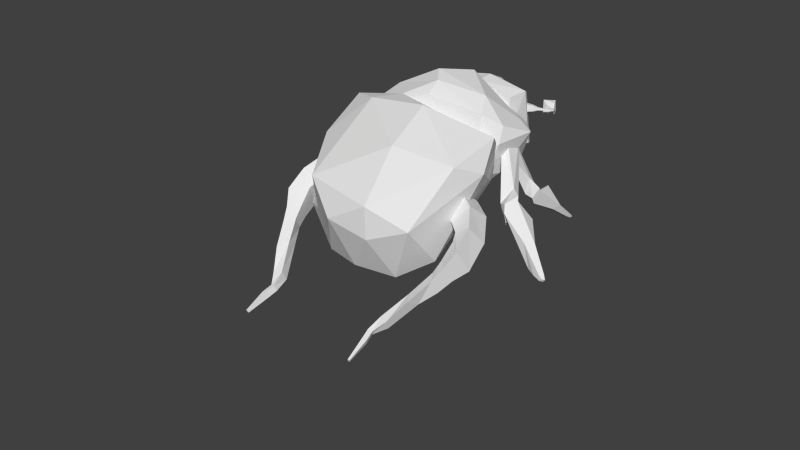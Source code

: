 # Source: skarab.blend  (saved by Blender 2.74.0; exported with 4.5.12 LTS)
import bpy
from mathutils import Matrix  # noqa: F401  (used for matrix-valued properties, if any)

bpy.ops.wm.read_factory_settings(use_empty=True)
scene = bpy.context.scene
scene.name = 'Scene'

# ---- collections
col_collection_1 = bpy.data.collections.new('Collection 1'); scene.collection.children.link(col_collection_1)

# ---- materials (node trees are filled in below, after node groups)
mat_bugmaterial = bpy.data.materials.new('Bugmaterial')
mat_bugmaterial.alpha_threshold = 0.0
mat_bugmaterial.use_transparent_shadow = False
mat_bugmaterial.roughness = 0.5

# ---- material node trees

# ---- world
world_world = bpy.data.worlds.new('World'); scene.world = world_world
world_world.color = (0.05088, 0.05088, 0.05088)
world_world.use_sun_shadow = False
world_world.sun_shadow_jitter_overblur = 0.0
world_world.cycles.sampling_method = 'MANUAL'
world_world.cycles.sample_map_resolution = 256

# ---- meshes
me_cube_007 = bpy.data.meshes.new('Cube.007')
me_cube_007.from_pydata([(-19.29, 0.9695, 3.829), (-19.52, 2.427, 1.314), (-19.88, 0.3419, -0.2186), (-19.52, -1.124, 2.338), (-20.67, 1.503, 4.161), (-20.64, 2.626, 1.463), (-22.03, 1.539, 0.3843), (-22.07, 0.4153, 3.083), (-21.7, 2.685, 4.599), (-21.42, 3.306, 1.743), (-23.53, 3.692, 1.129), (-23.81, 3.071, 3.986), (-22.46, 4.706, 4.569), (-22.27, 5.126, 2.624), (-23.71, 5.396, 2.209), (-23.9, 4.976, 4.153), (-22.93, 6.143, 4.745), (-22.75, 6.356, 3.115), (-23.99, 6.964, 2.876), (-24.16, 6.751, 4.507), (-22.93, 6.143, 4.745), (-22.75, 6.356, 3.115), (-23.99, 6.964, 2.876), (-24.16, 6.751, 4.507), (-23.07, 8.367, 5.104), (-23.21, 9.3, 3.929), (-24.37, 9.873, 3.704), (-24.07, 8.862, 4.91), (-23.38, 12.61, 5.897), (-23.55, 12.6, 4.767), (-24.5, 12.43, 4.78), (-24.33, 12.44, 5.909), (-17.03, 0.8764, 3.512), (-17.25, 2.334, 0.9969), (-17.62, 0.2488, -0.5353), (-17.25, -1.217, 2.021), (-23.97, 14.43, 5.61), (-24.13, 14.29, 5.018), (-24.53, 13.96, 5.128), (-24.37, 14.09, 5.719), (-24.7, 15.28, 5.625), (-24.86, 15.17, 5.026), (-25.29, 14.88, 5.114), (-25.14, 14.99, 5.714), (-24.7, 15.28, 5.625), (-24.86, 15.17, 5.026), (-25.29, 14.88, 5.114), (-25.14, 14.99, 5.714), (-26.35, 17.34, 5.466), (-26.41, 17.3, 5.214), (-26.59, 17.17, 5.252), (-26.53, 17.22, 5.503), (-3.792, 10.06, 3.829), (-4.956, 10.97, 1.314), (-2.956, 10.27, -0.2186), (-1.855, 9.238, 2.338), (-3.586, 11.53, 4.161), (-4.583, 12.04, 1.463), (-2.952, 12.73, 0.3843), (-1.955, 12.21, 3.083), (-4.114, 13.0, 4.599), (-4.791, 13.06, 1.743), (-4.099, 15.09, 1.129), (-3.421, 15.03, 3.986), (-5.507, 14.65, 4.569), (-5.966, 14.69, 2.624), (-5.5, 16.08, 2.209), (-5.041, 16.04, 4.153), (-6.535, 15.76, 4.745), (-6.805, 15.71, 3.115), (-6.735, 17.08, 2.876), (-6.464, 17.13, 4.507), (-6.535, 15.76, 4.745), (-6.805, 15.71, 3.115), (-6.735, 17.08, 2.876), (-6.464, 17.13, 4.507), (-8.406, 16.97, 5.104), (-9.15, 17.55, 3.929), (-9.084, 18.84, 3.704), (-8.349, 18.09, 4.91), (-11.96, 19.31, 5.897), (-11.87, 19.45, 4.767), (-11.25, 20.2, 4.78), (-11.34, 20.06, 5.909), (-4.817, 8.038, 3.512), (-5.981, 8.944, 0.9969), (-3.981, 8.248, -0.5353), (-2.88, 7.214, 2.021), (-13.26, 20.71, 5.61), (-13.06, 20.79, 5.018), (-12.58, 20.97, 5.128), (-12.77, 20.9, 5.719), (-13.64, 21.77, 5.625), (-13.47, 21.85, 5.026), (-13.01, 22.08, 5.114), (-13.18, 22.0, 5.714), (-13.64, 21.77, 5.625), (-13.47, 21.85, 5.026), (-13.01, 22.08, 5.114), (-13.18, 22.0, 5.714), (-14.64, 24.21, 5.466), (-14.57, 24.24, 5.214), (-14.38, 24.34, 5.252), (-14.45, 24.31, 5.503), (-1.0, -1.0, -0.9625), (-1.0, -1.0, 1.037), (-1.0, 1.0, -0.9625), (-1.0, 1.0, 1.037), (1.025, -0.5236, 7.824), (0.2971, 0.1797, 8.355), (0.7551, 0.3516, 5.135), (0.2497, 1.155, 6.762), (1.048, 1.472, 6.982), (1.802, 0.7615, 6.075), (0.6268, 0.5137, 8.361), (0.2971, 0.1797, 8.355), (1.025, -0.5236, 7.824), (0.7551, 0.3516, 5.135), (1.094, 1.393, 7.799), (1.802, 0.7615, 6.498), (1.19, -0.447, 7.589), (2.0, -1.25, 7.503), (2.448, -0.169, 9.994), (3.114, -0.8258, 9.931), (2.21, -1.55, 11.94), (2.863, -2.188, 12.15), (3.329, -1.487, 12.27), (3.731, -1.893, 12.38), (2.748, -1.674, 12.45), (3.148, -2.068, 12.56), (3.559, -1.837, 12.77), (3.77, -2.061, 12.8), (3.266, -1.936, 12.89), (3.48, -2.193, 12.89), (-11.61, -7.94, -0.743), (-11.61, -7.94, 1.257), (-13.09, -6.591, -0.743), (-13.09, -6.591, 1.257), (-13.33, -9.114, 8.043), (-13.36, -8.102, 8.575), (-13.79, -8.325, 5.354), (-14.05, -7.41, 6.981), (-14.82, -7.786, 7.202), (-14.8, -8.822, 6.294), (-13.83, -8.121, 8.581), (-13.36, -8.102, 8.575), (-13.33, -9.114, 8.043), (-13.79, -8.325, 5.354), (-14.79, -7.872, 8.019), (-14.8, -8.822, 6.718), (-13.5, -9.185, 7.809), (-13.45, -10.32, 7.723), (-14.55, -9.926, 10.21), (-14.52, -10.86, 10.15), (-13.37, -10.68, 12.16), (-13.34, -11.59, 12.37), (-14.17, -11.47, 12.49), (-14.14, -12.04, 12.6), (-13.64, -11.16, 12.67), (-13.62, -11.72, 12.78), (-14.07, -11.87, 12.99), (-14.05, -12.18, 13.02), (-13.8, -11.72, 13.11), (-13.75, -12.05, 13.11), (-10.97, -9.251, 1.196), (-12.52, -7.882, 2.281), (-11.05, -7.855, -0.6784), (-12.6, -6.485, 0.4065), (-19.58, -4.201, 4.621), (-19.39, -2.879, 4.572), (-17.29, -5.257, 2.462), (-18.15, -3.259, 2.815), (-19.03, -3.398, 2.286), (-18.95, -4.999, 2.126), (-19.69, -2.853, 4.117), (-19.39, -2.879, 4.572), (-19.58, -4.201, 4.621), (-17.29, -5.257, 2.462), (-19.7, -2.923, 2.782), (-19.28, -4.709, 2.355), (-19.55, -4.413, 4.35), (-20.16, -5.552, 4.699), (-22.52, -3.379, 4.838), (-23.03, -4.307, 5.126), (-23.77, -2.858, 7.293), (-24.48, -3.578, 7.717), (-25.01, -3.303, 6.921), (-25.43, -3.773, 7.181), (-24.64, -2.939, 7.449), (-25.06, -3.395, 7.702), (-25.59, -3.354, 7.418), (-25.79, -3.624, 7.551), (-25.42, -3.154, 7.703), (-25.6, -3.467, 7.853), (0.458, -3.113, 1.648), (0.08161, -1.008, 2.595), (-0.388, -2.345, -0.3926), (-0.7643, -0.2408, 0.555), (0.7775, 6.994, 4.679), (-0.4019, 7.579, 4.446), (0.6232, 4.411, 2.598), (-0.5654, 6.261, 2.711), (0.1162, 6.882, 2.238), (1.397, 5.908, 2.291), (-0.1903, 7.824, 4.003), (-0.4019, 7.579, 4.446), (0.7775, 6.994, 4.679), (0.6232, 4.411, 2.598), (0.0449, 7.727, 2.69), (1.318, 6.354, 2.492), (0.9663, 6.833, 4.437), (2.191, 6.706, 4.958), (1.747, 9.891, 4.892), (2.751, 9.797, 5.32), (1.709, 11.33, 7.298), (2.64, 11.52, 7.841), (2.821, 12.08, 7.035), (3.405, 12.17, 7.371), (2.243, 12.0, 7.496), (2.818, 12.1, 7.823), (3.122, 12.55, 7.555), (3.437, 12.56, 7.731), (2.827, 12.53, 7.805), (3.164, 12.51, 8.002)], [], [(3, 0, 4, 7), (7, 4, 8, 11), (2, 3, 7, 6), (1, 2, 6, 5), (0, 1, 5, 4), (11, 8, 12, 15), (6, 7, 11, 10), (5, 6, 10, 9), (4, 5, 9, 8), (15, 12, 16, 19), (10, 11, 15, 14), (9, 10, 14, 13), (8, 9, 13, 12), (19, 16, 20, 23), (14, 15, 19, 18), (13, 14, 18, 17), (12, 13, 17, 16), (23, 20, 24, 27), (18, 19, 23, 22), (17, 18, 22, 21), (16, 17, 21, 20), (27, 24, 28, 31), (22, 23, 27, 26), (21, 22, 26, 25), (20, 21, 25, 24), (26, 27, 31, 30), (25, 26, 30, 29), (24, 25, 29, 28), (0, 3, 35, 32), (32, 35, 34, 33), (3, 2, 34, 35), (2, 1, 33, 34), (1, 0, 32, 33), (31, 28, 36, 39), (39, 36, 40, 43), (30, 31, 39, 38), (29, 30, 38, 37), (28, 29, 37, 36), (43, 40, 44, 47), (38, 39, 43, 42), (37, 38, 42, 41), (36, 37, 41, 40), (47, 44, 48, 51), (42, 43, 47, 46), (41, 42, 46, 45), (40, 41, 45, 44), (48, 49, 50, 51), (46, 47, 51, 50), (45, 46, 50, 49), (44, 45, 49, 48), (55, 59, 56, 52), (59, 63, 60, 56), (54, 58, 59, 55), (53, 57, 58, 54), (52, 56, 57, 53), (63, 67, 64, 60), (58, 62, 63, 59), (57, 61, 62, 58), (56, 60, 61, 57), (67, 71, 68, 64), (62, 66, 67, 63), (61, 65, 66, 62), (60, 64, 65, 61), (71, 75, 72, 68), (66, 70, 71, 67), (65, 69, 70, 66), (64, 68, 69, 65), (75, 79, 76, 72), (70, 74, 75, 71), (69, 73, 74, 70), (68, 72, 73, 69), (79, 83, 80, 76), (74, 78, 79, 75), (73, 77, 78, 74), (72, 76, 77, 73), (78, 82, 83, 79), (77, 81, 82, 78), (76, 80, 81, 77), (52, 84, 87, 55), (84, 85, 86, 87), (55, 87, 86, 54), (54, 86, 85, 53), (53, 85, 84, 52), (83, 91, 88, 80), (91, 95, 92, 88), (82, 90, 91, 83), (81, 89, 90, 82), (80, 88, 89, 81), (95, 99, 96, 92), (90, 94, 95, 91), (89, 93, 94, 90), (88, 92, 93, 89), (99, 103, 100, 96), (94, 98, 99, 95), (93, 97, 98, 94), (92, 96, 97, 93), (100, 103, 102, 101), (98, 102, 103, 99), (97, 101, 102, 98), (96, 100, 101, 97), (105, 107, 106, 104), (107, 111, 110, 106), (109, 105, 104, 108), (104, 106, 110, 108), (109, 111, 107, 105), (111, 109, 114, 112), (110, 111, 112, 113), (109, 108, 116, 115), (108, 110, 117, 116), (113, 112, 118, 119), (112, 114, 120, 118), (110, 113, 119, 117), (114, 109, 115, 120), (116, 117, 119, 121), (121, 119, 123, 125), (115, 116, 121, 120), (125, 123, 127, 129), (120, 121, 125, 124), (118, 120, 124, 122), (119, 118, 122, 123), (129, 127, 131, 133), (124, 125, 129, 128), (122, 124, 128, 126), (123, 122, 126, 127), (130, 132, 133, 131), (128, 129, 133, 132), (126, 128, 132, 130), (127, 126, 130, 131), (135, 134, 136, 137), (137, 136, 140, 141), (139, 138, 134, 135), (134, 138, 140, 136), (139, 135, 137, 141), (141, 142, 144, 139), (140, 143, 142, 141), (139, 145, 146, 138), (138, 146, 147, 140), (143, 149, 148, 142), (142, 148, 150, 144), (140, 147, 149, 143), (144, 150, 145, 139), (146, 151, 149, 147), (151, 155, 153, 149), (145, 150, 151, 146), (155, 159, 157, 153), (150, 154, 155, 151), (148, 152, 154, 150), (149, 153, 152, 148), (159, 163, 161, 157), (154, 158, 159, 155), (152, 156, 158, 154), (153, 157, 156, 152), (160, 161, 163, 162), (158, 162, 163, 159), (156, 160, 162, 158), (157, 161, 160, 156), (165, 164, 166, 167), (167, 166, 170, 171), (169, 168, 164, 165), (164, 168, 170, 166), (169, 165, 167, 171), (171, 172, 174, 169), (170, 173, 172, 171), (169, 175, 176, 168), (168, 176, 177, 170), (173, 179, 178, 172), (172, 178, 180, 174), (170, 177, 179, 173), (174, 180, 175, 169), (176, 181, 179, 177), (181, 185, 183, 179), (175, 180, 181, 176), (185, 189, 187, 183), (180, 184, 185, 181), (178, 182, 184, 180), (179, 183, 182, 178), (189, 193, 191, 187), (184, 188, 189, 185), (182, 186, 188, 184), (183, 187, 186, 182), (190, 191, 193, 192), (188, 192, 193, 189), (186, 190, 192, 188), (187, 191, 190, 186), (195, 197, 196, 194), (197, 201, 200, 196), (199, 195, 194, 198), (194, 196, 200, 198), (199, 201, 197, 195), (201, 199, 204, 202), (200, 201, 202, 203), (199, 198, 206, 205), (198, 200, 207, 206), (203, 202, 208, 209), (202, 204, 210, 208), (200, 203, 209, 207), (204, 199, 205, 210), (206, 207, 209, 211), (211, 209, 213, 215), (205, 206, 211, 210), (215, 213, 217, 219), (210, 211, 215, 214), (208, 210, 214, 212), (209, 208, 212, 213), (219, 217, 221, 223), (214, 215, 219, 218), (212, 214, 218, 216), (213, 212, 216, 217), (220, 222, 223, 221), (218, 219, 223, 222), (216, 218, 222, 220), (217, 216, 220, 221)])
me_cube_007.materials.append(mat_bugmaterial)
me_cube_007.use_remesh_preserve_volume = False
me_cube_007.use_remesh_preserve_attributes = False
me_cube_007.use_mirror_vertex_groups = False
me_cube_007.update()
me_plane = bpy.data.meshes.new('Plane')
me_plane.from_pydata([(0.6874, -0.1628, -0.1969), (0.7714, -0.2831, -0.2315), (0.6856, -0.1222, -0.342), (0.7697, -0.2425, -0.3767), (0.8233, -0.09186, -0.1991), (0.8854, -0.1808, -0.2247), (0.822, -0.06183, -0.3064), (0.8841, -0.1508, -0.3321), (0.951, -0.08137, -0.2829), (0.9216, -0.0394, -0.2708), (0.9516, -0.09553, -0.2322), (0.9223, -0.05357, -0.2201), (1.04, -0.01513, -0.2552), (1.021, 0.01112, -0.2477), (1.04, -0.02399, -0.2235), (1.022, 0.002262, -0.216), (1.138, 0.04936, -0.2374), (1.11, 0.06675, -0.2341), (1.136, 0.0402, -0.2059), (1.108, 0.0576, -0.2025), (1.177, 0.1179, -0.2127), (1.146, 0.1106, -0.2211), (1.172, 0.1057, -0.1826), (1.141, 0.09835, -0.1911), (1.16, 0.1686, -0.1944), (1.134, 0.1531, -0.2068), (1.154, 0.1548, -0.1651), (1.128, 0.1393, -0.1774), (1.128, 0.2101, -0.1801), (1.112, 0.1865, -0.1963), (1.122, 0.1943, -0.1518), (1.106, 0.1706, -0.168), (1.103, 0.3309, -0.195), (1.021, 0.2108, -0.2775), (1.076, 0.2502, -0.05094), (0.994, 0.1301, -0.1334), (1.054, 0.4133, -0.2561), (0.9209, 0.1847, -0.3125), (1.011, 0.3732, 0.007712), (0.8778, 0.1447, -0.04866), (-0.6556, -0.1009, -0.3267), (-0.7396, -0.2035, -0.3984), (-0.6538, -0.1881, -0.2038), (-0.7378, -0.2908, -0.2755), (-0.7914, -0.05792, -0.2702), (-0.8536, -0.1338, -0.3232), (-0.7901, -0.1225, -0.1793), (-0.8523, -0.1984, -0.2323), (-0.9191, -0.1165, -0.2093), (-0.8898, -0.08066, -0.1843), (-0.9197, -0.08602, -0.2522), (-0.8904, -0.05021, -0.2272), (-1.008, -0.05328, -0.1752), (-0.9893, -0.03088, -0.1596), (-1.008, -0.03424, -0.2021), (-0.9897, -0.01184, -0.1864), (-1.106, 0.00114, -0.1363), (-1.078, 0.01469, -0.1249), (-1.104, 0.01988, -0.1633), (-1.076, 0.03343, -0.1519), (-1.146, 0.06351, -0.09864), (-1.115, 0.05233, -0.09902), (-1.14, 0.07919, -0.1271), (-1.109, 0.06801, -0.1274), (-1.128, 0.1096, -0.07072), (-1.102, 0.09026, -0.075), (-1.122, 0.1237, -0.0999), (-1.096, 0.1044, -0.1042), (-1.096, 0.1469, -0.04748), (-1.08, 0.1194, -0.05563), (-1.091, 0.1589, -0.07764), (-1.074, 0.1314, -0.08579), (-1.071, 0.2113, 0.0558), (-0.9888, 0.07163, 0.01436), (-1.044, 0.2725, -0.09759), (-0.9622, 0.1328, -0.139), (-1.022, 0.2157, 0.1582), (-0.889, 0.02804, 0.01609), (-0.9787, 0.3955, -0.03894), (-0.846, 0.2078, -0.1811), (-0.8859, -0.5951, 0.0), (0.8467, -0.5686, 0.0), (-0.223, -0.03513, 0.0), (0.247, -0.04234, 0.0), (-0.8859, -0.5951, 0.0), (0.8467, -0.5686, 0.0), (0.7354, -0.864, -0.1975), (-0.7751, -0.8979, -0.1975), (0.01804, -0.6503, 0.1448), (0.01301, -0.1944, 0.1448), (0.01804, -0.6503, 0.1448), (0.01302, -0.9612, -0.03949), (-0.6853, -0.2824, 0.0), (0.7213, -0.3055, 0.0), (0.01553, -0.4224, 0.1448), (-0.8859, 0.08755, -0.942), (0.8467, 0.114, -0.942), (-0.223, 0.5966, -0.8352), (0.247, 0.5894, -0.8352), (-0.8859, 0.08755, -0.942), (0.8467, 0.114, -0.942), (0.7354, -0.5111, -1.069), (-0.7751, -0.5451, -1.069), (0.01804, 0.1014, -0.942), (0.01301, 0.5064, -0.8352), (0.01804, 0.1014, -0.942), (0.01302, -0.533, -1.069), (-0.6853, 0.387, -0.9143), (0.7213, 0.364, -0.9143), (0.01553, 0.3161, -0.9143)], [], [(1, 0, 2, 3), (3, 2, 6, 7), (4, 11, 9, 6), (5, 4, 0, 1), (0, 4, 6, 2), (5, 1, 3, 7), (11, 15, 13, 9), (5, 10, 11, 4), (7, 8, 10, 5), (6, 9, 8, 7), (15, 19, 17, 13), (10, 14, 15, 11), (8, 12, 14, 10), (9, 13, 12, 8), (19, 23, 21, 17), (14, 18, 19, 15), (12, 16, 18, 14), (13, 17, 16, 12), (23, 27, 25, 21), (18, 22, 23, 19), (16, 20, 22, 18), (17, 21, 20, 16), (27, 31, 29, 25), (22, 26, 27, 23), (20, 24, 26, 22), (21, 25, 24, 20), (31, 35, 33, 29), (26, 30, 31, 27), (24, 28, 30, 26), (25, 29, 28, 24), (35, 39, 37, 33), (30, 34, 35, 31), (28, 32, 34, 30), (29, 33, 32, 28), (36, 37, 39, 38), (34, 38, 39, 35), (32, 36, 38, 34), (33, 37, 36, 32), (41, 40, 42, 43), (43, 42, 46, 47), (44, 51, 49, 46), (45, 44, 40, 41), (40, 44, 46, 42), (45, 41, 43, 47), (51, 55, 53, 49), (45, 50, 51, 44), (47, 48, 50, 45), (46, 49, 48, 47), (55, 59, 57, 53), (50, 54, 55, 51), (48, 52, 54, 50), (49, 53, 52, 48), (59, 63, 61, 57), (54, 58, 59, 55), (52, 56, 58, 54), (53, 57, 56, 52), (63, 67, 65, 61), (58, 62, 63, 59), (56, 60, 62, 58), (57, 61, 60, 56), (67, 71, 69, 65), (62, 66, 67, 63), (60, 64, 66, 62), (61, 65, 64, 60), (71, 75, 73, 69), (66, 70, 71, 67), (64, 68, 70, 66), (65, 69, 68, 64), (75, 79, 77, 73), (70, 74, 75, 71), (68, 72, 74, 70), (69, 73, 72, 68), (76, 77, 79, 78), (74, 78, 79, 75), (72, 76, 78, 74), (73, 77, 76, 72), (94, 93, 83, 89), (88, 80, 84, 90), (90, 84, 87, 91), (85, 90, 91, 86), (81, 88, 90, 85), (92, 94, 89, 82), (80, 88, 94, 92), (88, 81, 93, 94), (104, 98, 108, 109), (105, 99, 95, 103), (106, 102, 99, 105), (101, 106, 105, 100), (100, 105, 103, 96), (97, 104, 109, 107), (107, 109, 103, 95), (109, 108, 96, 103), (80, 92, 107, 95), (83, 93, 108, 98), (82, 89, 104, 97), (81, 85, 100, 96), (84, 80, 95, 99), (86, 91, 106, 101), (85, 86, 101, 100), (87, 84, 99, 102), (89, 83, 98, 104), (91, 87, 102, 106), (92, 82, 97, 107), (93, 81, 96, 108)])
me_plane.materials.append(mat_bugmaterial)
me_plane.use_remesh_preserve_volume = False
me_plane.use_remesh_preserve_attributes = False
me_plane.use_mirror_vertex_groups = False
me_plane.update()
me_icosphere_004 = bpy.data.meshes.new('Icosphere.004')
me_icosphere_004.from_pydata([(-1.047, 0.08898, -2.022), (2.271, -0.9554, -2.294), (-2.783, -1.567, -1.758), (-3.461, 0.2934, -1.758), (-1.944, 2.125, -1.983), (2.42, 1.276, -2.228), (-0.6856, -1.112, 0.5371), (-3.381, -1.132, -0.2472), (-2.908, 1.633, -0.2472), (-0.2804, 1.777, 0.5371), (2.569, -0.3472, -0.2635), (-1.047, 0.04589, 1.26), (-1.356, -0.5226, -1.564), (1.748, -0.673, -3.109), (-0.7032, -1.057, -1.574), (2.501, -0.3459, -2.35), (2.029, 1.196, -2.729), (-3.033, 0.2466, -2.837), (-3.334, -1.098, -2.403), (-0.9504, 1.188, -1.564), (-2.51, 1.773, -2.403), (-0.2981, 1.723, -1.403), (2.758, -0.8756, -0.8469), (3.019, 1.007, -0.8216), (-1.047, -1.307, -0.04742), (2.06, -1.294, -1.199), (-3.686, -0.4907, -1.16), (-3.2, -1.511, -0.8455), (-2.361, 2.069, -1.385), (-3.129, 1.455, -0.8455), (2.064, 2.117, -0.9683), (-0.6417, 1.973, -0.02498), (1.861, -0.9102, 0.2302), (-2.765, -1.511, -0.1421), (-3.428, 0.1892, -0.1421), (-1.926, 2.069, -0.1421), (2.329, 1.281, -0.5467), (-0.5514, -0.6535, 1.064), (1.523, -0.1481, 0.7266), (-2.919, -0.2556, 0.2926), (-2.146, 1.53, 0.2926), (-0.1462, 1.319, 1.064), (-0.865, -1.6, -3.688), (1.227, -2.484, -3.822), (-0.8502, -3.415, -4.348), (-3.579, -1.747, -3.339), (-1.291, -0.2712, -2.172), (1.331, -0.8797, -2.494), (0.7759, -6.733, -3.472), (-2.699, -5.748, -3.534), (-3.924, -1.736, 0.01525), (0.3842, -1.294, -0.09048), (3.391, -2.74, -1.321), (0.3105, -4.59, -0.3404), (-1.177, -2.742, -3.96), (0.4582, -2.098, -3.789), (-0.04427, -3.523, -4.062), (1.489, -1.662, -3.521), (0.5614, -1.142, -3.454), (-1.819, -1.691, -3.536), (-2.572, -2.701, -3.95), (-1.023, -0.6874, -3.06), (-2.184, -0.911, -2.619), (0.1254, -0.3705, -2.206), (2.44, -4.512, -4.758), (2.61, -1.114, -2.395), (-0.3199, -6.181, -5.18), (1.327, -5.601, -5.409), (-3.89, -4.849, -3.973), (-1.86, -5.905, -5.092), (-3.324, -0.8877, -0.4856), (-4.012, -1.848, -0.8391), (2.224, -0.1109, -1.449), (-0.4816, -0.2243, -1.094), (2.353, -6.107, -2.886), (-1.019, -6.943, -3.027), (-3.903, -3.82, -1.097), (-1.794, -1.4, 0.3849), (3.046, -1.631, -0.2313), (0.696, -6.721, -2.063), (2.875, -3.984, -0.767), (-2.488, -6.229, -1.847), (-2.52, -2.52, 0.376), (0.07654, -2.384, 0.6272)], [], [(0, 13, 12), (1, 13, 15), (0, 12, 17), (0, 17, 19), (0, 19, 16), (1, 15, 22), (2, 14, 24), (3, 18, 26), (4, 20, 28), (5, 21, 30), (1, 22, 25), (2, 24, 27), (3, 26, 29), (4, 28, 31), (5, 30, 23), (6, 32, 37), (7, 33, 39), (8, 34, 40), (9, 35, 41), (10, 36, 38), (38, 41, 11), (38, 36, 41), (36, 9, 41), (41, 40, 11), (41, 35, 40), (35, 8, 40), (40, 39, 11), (40, 34, 39), (34, 7, 39), (39, 37, 11), (39, 33, 37), (33, 6, 37), (37, 38, 11), (37, 32, 38), (32, 10, 38), (23, 36, 10), (23, 30, 36), (30, 9, 36), (31, 35, 9), (31, 28, 35), (28, 8, 35), (29, 34, 8), (29, 26, 34), (26, 7, 34), (27, 33, 7), (27, 24, 33), (24, 6, 33), (25, 32, 6), (25, 22, 32), (22, 10, 32), (30, 31, 9), (30, 21, 31), (21, 4, 31), (28, 29, 8), (28, 20, 29), (20, 3, 29), (26, 27, 7), (26, 18, 27), (18, 2, 27), (24, 25, 6), (24, 14, 25), (14, 1, 25), (22, 23, 10), (22, 15, 23), (15, 5, 23), (16, 21, 5), (16, 19, 21), (19, 4, 21), (19, 20, 4), (19, 17, 20), (17, 3, 20), (17, 18, 3), (17, 12, 18), (12, 2, 18), (15, 16, 5), (15, 13, 16), (13, 0, 16), (12, 14, 2), (12, 13, 14), (13, 1, 14), (42, 55, 54), (43, 55, 57), (42, 54, 59), (42, 59, 61), (42, 61, 58), (43, 57, 64), (44, 56, 66), (45, 60, 68), (46, 62, 70), (47, 63, 72), (43, 64, 67), (44, 66, 69), (45, 68, 71), (46, 70, 73), (47, 72, 65), (48, 74, 79), (49, 75, 81), (50, 76, 82), (51, 77, 83), (52, 78, 80), (80, 83, 53), (80, 78, 83), (78, 51, 83), (83, 82, 53), (83, 77, 82), (77, 50, 82), (82, 81, 53), (82, 76, 81), (76, 49, 81), (81, 79, 53), (81, 75, 79), (75, 48, 79), (79, 80, 53), (79, 74, 80), (74, 52, 80), (65, 78, 52), (65, 72, 78), (72, 51, 78), (73, 77, 51), (73, 70, 77), (70, 50, 77), (71, 76, 50), (71, 68, 76), (68, 49, 76), (69, 75, 49), (69, 66, 75), (66, 48, 75), (67, 74, 48), (67, 64, 74), (64, 52, 74), (72, 73, 51), (72, 63, 73), (63, 46, 73), (70, 71, 50), (70, 62, 71), (62, 45, 71), (68, 69, 49), (68, 60, 69), (60, 44, 69), (66, 67, 48), (66, 56, 67), (56, 43, 67), (64, 65, 52), (64, 57, 65), (57, 47, 65), (58, 63, 47), (58, 61, 63), (61, 46, 63), (61, 62, 46), (61, 59, 62), (59, 45, 62), (59, 60, 45), (59, 54, 60), (54, 44, 60), (57, 58, 47), (57, 55, 58), (55, 42, 58), (54, 56, 44), (54, 55, 56), (55, 43, 56)])
me_icosphere_004.materials.append(mat_bugmaterial)
me_icosphere_004.use_remesh_preserve_volume = False
me_icosphere_004.use_remesh_preserve_attributes = False
me_icosphere_004.use_mirror_vertex_groups = False
me_icosphere_004.update()
arm_armature = bpy.data.armatures.new('Armature')  # bones are not reproduced

# ---- objects
ob_bugbones = bpy.data.objects.new('Bugbones', arm_armature)
ob_limbs = bpy.data.objects.new('Limbs', me_cube_007)
ob_head = bpy.data.objects.new('Head', me_plane)
ob_body = bpy.data.objects.new('Body', me_icosphere_004)

# ---- transforms, parenting, visibility, modifiers, constraints
ob_bugbones.location = (1.715, -2.604, 0.3447)
ob_bugbones.rotation_euler = (-1.571, -0.0, 0.0)
ob_bugbones.scale = (2.131, 2.131, 2.131)
ob_bugbones.show_in_front = True
ob_bugbones.lineart.crease_threshold = 0.0
ob_limbs.parent = ob_bugbones
ob_limbs.matrix_parent_inverse = Matrix(((0.4693, -2.98e-08, 8.882e-16, -0.8047), (0.0, -2.608e-08, -0.4693, 0.1618), (0.0, 0.4693, -2.051e-08, 1.222), (0.0, 0.0, 0.0, 1.0)))
ob_limbs.location = (0.3674, 0.3593, 1.296)
ob_limbs.rotation_euler = (0.3179, 0.1813, -0.5014)
ob_limbs.scale = (-0.1784, -0.1784, -0.1784)
ob_limbs.lineart.crease_threshold = 0.0
_vg = ob_limbs.vertex_groups.new(name='Bone')
for _i, _w in zip([28, 29, 32, 84, 87], [0.0007583, 0.02154, 0.0528, 0.0563, 0.004168]): _vg.add([_i], _w, 'REPLACE')
_vg = ob_limbs.vertex_groups.new(name='Bone.001')
for _i, _w in zip([164, 165, 166, 167, 170, 194, 195, 196, 197, 200, 201, 203], [0.1715, 0.134, 0.2343, 0.1253, 0.02503, 0.2881, 0.2356, 0.36, 0.261, 0.08726, 0.03819, 0.009714]): _vg.add([_i], _w, 'REPLACE')
_vg = ob_limbs.vertex_groups.new(name='Bone.002')
for _i, _w in zip([104, 105, 106, 121, 122, 123, 124, 125, 126, 127, 128, 129, 130, 131, 132, 133, 134, 135, 136, 137], [0.07642, 0.04543, 0.01793, 0.0388, 0.02716, 0.03884, 0.05155, 0.0599, 0.04037, 0.05004, 0.05031, 0.05272, 0.04837, 0.0501, 0.04969, 0.05092, 0.07982, 0.05515, 0.04354, 0.006837]): _vg.add([_i], _w, 'REPLACE')
_vg = ob_limbs.vertex_groups.new(name='Bone.003')
for _i, _w in zip([54, 86, 87, 104, 105, 106, 107], [0.02876, 0.09512, 0.03077, 0.9664, 0.7774, 1.084, 0.9077]): _vg.add([_i], _w, 'REPLACE')
_vg = ob_limbs.vertex_groups.new(name='Bone.004')
for _i, _w in zip([52, 53, 54, 55, 56, 58, 59, 60, 62, 63, 64, 66, 67, 68, 70, 71, 84, 85, 86, 87, 108, 109, 111, 112, 113, 114, 115, 116, 117, 118, 119, 120, 121, 122, 123, 194, 195, 196, 197, 198, 199, 200, 201, 202, 203, 204, 205, 206, 207, 208, 209, 210, 211, 212, 213, 214, 215, 216, 217, 218, 219, 220, 221, 222, 223], [0.1652, 0.01323, 0.1627, 0.4225, 0.1037, 0.08269, 0.1225, 0.06679, 0.02898, 0.05281, 0.02632, 0.007122, 0.02303, 0.01582, 0.005457, 0.0119, 0.152, 0.01791, 0.1356, 0.2518, 0.02607, 0.05529, 0.06959, 0.08069, 0.05843, 0.04811, 0.02834, 0.02379, 0.04799, 0.05576, 0.05635, 0.01222, 0.01632, 0.01296, 0.003071, 0.1935, 0.1972, 0.1737, 0.2101, 0.2402, 0.2004, 0.29, 0.2059, 0.2391, 0.3739, 0.182, 0.17, 0.2273, 0.8968, 0.2398, 0.3986, 0.1829, 0.26, 0.3729, 0.3838, 0.363, 0.3734, 0.3684, 0.3657, 0.3614, 0.363, 0.3508, 0.3558, 0.3518, 0.3548]): _vg.add([_i], _w, 'REPLACE')
_vg = ob_limbs.vertex_groups.new(name='Bone.006')
for _i, _w in zip([52, 54, 55, 56, 58, 59, 60, 62, 63, 64, 65, 66, 67, 68, 69, 70, 71, 84, 86, 87, 112, 117, 118, 119, 121, 122, 194, 195, 196, 197, 198, 199, 200, 201, 202, 203, 204, 205, 206, 207, 208, 209, 210, 211, 212, 213, 214, 215, 216, 217, 218, 219, 220, 221, 222, 223], [0.08183, 0.06164, 0.07333, 0.1284, 0.1066, 0.2732, 0.1305, 0.09059, 0.1892, 0.1121, 0.0387, 0.08647, 0.1387, 0.1178, 0.0698, 0.09062, 0.1118, 0.05171, 0.03067, 0.05667, 0.01912, 0.006222, 0.05983, 0.01497, 0.000506, 0.01001, 0.05203, 0.0868, 0.05482, 0.08419, 0.2071, 0.2257, 0.1506, 0.1818, 0.2419, 0.2363, 0.3822, 0.4909, 0.4422, 0.03118, 0.2825, 0.251, 0.5386, 0.4249, 0.3395, 0.3615, 0.4195, 0.4196, 0.426, 0.4342, 0.4354, 0.4374, 0.4561, 0.4491, 0.454, 0.451]): _vg.add([_i], _w, 'REPLACE')
_vg = ob_limbs.vertex_groups.new(name='Bone.007')
for _i, _w in zip([104, 105, 107, 108, 109, 110, 111, 112, 113, 114, 115, 116, 117, 118, 119, 120, 121, 122, 123, 124, 125, 126, 127, 128, 129, 130, 131, 132, 133], [0.005598, 0.1722, 0.08634, 0.9935, 0.8885, 0.9659, 0.7436, 0.557, 0.5848, 0.6309, 0.4841, 0.4308, 0.4286, 0.44, 0.5042, 0.3231, 0.3453, 0.3538, 0.3292, 0.2676, 0.2539, 0.2192, 0.224, 0.236, 0.231, 0.2217, 0.223, 0.2244, 0.2236]): _vg.add([_i], _w, 'REPLACE')
_vg = ob_limbs.vertex_groups.new(name='Bone.008')
for _i, _w in zip([108, 109, 111, 112, 113, 114, 115, 116, 117, 118, 119, 120, 121, 122, 123, 124, 125, 126, 127, 128, 129, 130, 131, 132, 133, 194, 195, 196, 197, 198, 200, 201, 202, 203, 206, 208, 209, 210, 211, 212, 213, 214, 215, 216, 217, 218, 219, 220, 221, 222, 223], [0.1569, 0.2293, 0.1823, 0.3381, 0.3288, 0.3931, 0.5101, 0.5177, 0.4912, 0.4467, 0.4045, 0.6243, 0.5658, 0.5588, 0.587, 0.6578, 0.6626, 0.7151, 0.7056, 0.6934, 0.6955, 0.7089, 0.7066, 0.7056, 0.705, 0.3189, 0.2512, 0.2553, 0.2169, 0.001481, 0.09717, 0.05039, 0.03198, 0.05465, 0.05993, 0.02502, 0.04529, 0.04716, 0.09612, 0.03651, 0.05183, 0.03188, 0.02833, 0.02951, 0.0267, 0.02872, 0.02673, 0.02422, 0.0249, 0.02473, 0.02455]): _vg.add([_i], _w, 'REPLACE')
_vg = ob_limbs.vertex_groups.new(name='Bone.005')
for _i, _w in zip([2, 34, 134, 135, 136, 137, 138, 139, 140, 141, 142, 143, 144, 145, 146, 147, 148, 149, 150, 151, 152, 164, 165, 166, 167, 168, 169, 170, 171, 172, 173, 174, 175, 177, 178, 179], [0.01987, 0.08869, 0.8702, 0.7437, 0.9338, 0.8186, 0.163, 0.1365, 0.3348, 0.2585, 0.154, 0.1578, 0.1147, 0.08696, 0.07117, 0.1138, 0.09666, 0.1186, 0.05257, 0.05163, 0.02263, 0.5559, 0.4747, 0.5804, 0.5887, 0.1036, 0.0578, 0.256, 0.1239, 0.06657, 0.09795, 0.04116, 0.0001566, 0.0712, 0.01465, 0.06638]): _vg.add([_i], _w, 'REPLACE')
_vg = ob_limbs.vertex_groups.new(name='Bone.018')
for _i, _w in zip([134, 135, 136, 137, 138, 139, 140, 141, 142, 143, 144, 145, 146, 147, 148, 149, 150, 151, 152, 153, 154, 156, 157, 158, 160, 162], [0.06065, 0.1071, 0.00354, 0.0855, 0.3545, 0.3275, 0.3387, 0.2544, 0.1768, 0.183, 0.2228, 0.1809, 0.1476, 0.1363, 0.1235, 0.1485, 0.08993, 0.08645, 0.05765, 0.03311, 0.02291, 0.006745, 0.001074, 0.007623, 0.0006452, 0.0005936]): _vg.add([_i], _w, 'REPLACE')
_vg = ob_limbs.vertex_groups.new(name='Bone.019')
for _i, _w in zip([135, 137, 138, 139, 140, 141, 142, 143, 144, 145, 146, 147, 148, 149, 150, 151, 152, 153, 154, 155, 156, 157, 158, 159, 160, 161, 162, 163, 164, 165, 166, 167, 170, 173, 176, 177, 179, 181, 183], [0.04692, 0.01773, 0.2639, 0.2953, 0.1665, 0.2505, 0.395, 0.368, 0.387, 0.4749, 0.5334, 0.4614, 0.523, 0.4255, 0.6726, 0.6236, 0.6175, 0.6714, 0.5005, 0.4242, 0.4661, 0.4265, 0.4512, 0.3969, 0.4227, 0.4146, 0.4197, 0.4014, 0.1723, 0.1283, 0.1094, 0.07753, 0.03543, 0.01041, 0.006841, 0.007339, 0.007287, 0.05714, 0.01109]): _vg.add([_i], _w, 'REPLACE')
_vg = ob_limbs.vertex_groups.new(name='Bone.020')
for _i, _w in zip([138, 139, 140, 141, 142, 143, 144, 145, 146, 147, 148, 149, 150, 151, 152, 153, 154, 155, 156, 157, 158, 159, 160, 161, 162, 163], [0.1256, 0.1394, 0.08113, 0.1116, 0.1515, 0.2083, 0.1925, 0.1917, 0.1933, 0.2122, 0.149, 0.2273, 0.1395, 0.1959, 0.2512, 0.2415, 0.4452, 0.5391, 0.4895, 0.5355, 0.5077, 0.5689, 0.5395, 0.5488, 0.543, 0.5637]): _vg.add([_i], _w, 'REPLACE')
_vg = ob_limbs.vertex_groups.new(name='Bone.021')
for _i, _w in zip([0, 1, 2, 3, 4, 5, 6, 7, 8, 9, 10, 11, 12, 14, 15, 16, 19, 32, 33, 34, 35, 138, 139, 140, 141, 142, 143, 144, 145, 146, 147, 148, 149, 164, 165, 166, 167, 168, 169, 170, 171, 172, 173, 174, 175, 176, 177, 178, 179, 180, 181, 182, 183], [0.08089, 0.0142, 0.08013, 0.09952, 0.0521, 0.008337, 0.03522, 0.03651, 0.02453, 0.003002, 0.01075, 0.01102, 0.006402, 0.001929, 0.00367, 0.002469, 0.0001257, 0.159, 0.05388, 0.1348, 0.3502, 0.06986, 0.07632, 0.04514, 0.08979, 0.05264, 0.02619, 0.0532, 0.02397, 0.002588, 0.01203, 0.01738, 0.01604, 0.04224, 0.1428, 0.02419, 0.112, 0.5085, 0.549, 0.3622, 0.4932, 0.254, 0.2193, 0.3254, 0.1566, 0.1065, 0.1807, 0.124, 0.1729, 0.02869, 0.05015, 0.05688, 0.03285]): _vg.add([_i], _w, 'REPLACE')
_vg = ob_limbs.vertex_groups.new(name='Bone.022')
for _i, _w in zip([0, 1, 2, 3, 4, 5, 6, 7, 8, 9, 10, 11, 12, 13, 14, 15, 16, 17, 18, 19, 32, 33, 34, 35, 138, 139, 141, 142, 143, 144, 145, 146, 147, 148, 149, 150, 151, 164, 165, 167, 168, 169, 170, 171, 172, 173, 174, 175, 176, 177, 178, 179, 180, 181, 182, 183, 184, 185, 186, 187, 188, 189, 190, 191, 192, 193], [0.4697, 0.1597, 0.3575, 0.6808, 0.472, 0.208, 0.3392, 0.5743, 0.4315, 0.2316, 0.3151, 0.4218, 0.3386, 0.263, 0.2952, 0.3347, 0.3253, 0.276, 0.293, 0.3072, 0.3691, 0.1389, 0.2985, 0.4875, 0.01178, 0.0179, 0.01847, 0.06993, 0.03478, 0.01796, 0.01145, 0.008196, 0.03799, 0.07435, 0.04197, 0.003027, 0.001863, 0.01222, 0.07982, 0.06249, 0.2721, 0.2862, 0.2061, 0.2302, 0.3686, 0.4317, 0.4904, 0.7417, 0.7209, 0.4648, 0.46, 0.4914, 0.8766, 0.738, 0.5951, 0.662, 0.692, 0.6913, 0.7276, 0.7232, 0.7107, 0.7134, 0.7234, 0.7224, 0.7199, 0.7203]): _vg.add([_i], _w, 'REPLACE')
_vg = ob_limbs.vertex_groups.new(name='Bone.009')
for _i, _w in zip([28, 29, 52, 53, 54, 55, 56, 57, 58, 59, 60, 62, 63, 64, 65, 66, 67, 68, 69, 70, 71, 84, 85, 86, 87, 194, 195, 196, 197, 198, 199, 200, 201, 202, 203, 204, 205, 206, 207, 208, 209, 210, 211, 212, 213, 214, 215, 216, 217, 218, 219, 220, 221, 222, 223], [0.0007583, 0.02154, 0.1779, 0.1288, 0.198, 0.1454, 0.1113, 0.03989, 0.08962, 0.08578, 0.07916, 0.05052, 0.06495, 0.0791, 0.02038, 0.05122, 0.06388, 0.07067, 0.07341, 0.06427, 0.06351, 0.3606, 0.7561, 0.3843, 0.2856, 0.0733, 0.1141, 0.07768, 0.1133, 0.2527, 0.2749, 0.1865, 0.2578, 0.2256, 0.1507, 0.1981, 0.1516, 0.126, 0.0002364, 0.2115, 0.1399, 0.1069, 0.09857, 0.1017, 0.08121, 0.05291, 0.05095, 0.05213, 0.04857, 0.04729, 0.0473, 0.04526, 0.04617, 0.04517, 0.04571]): _vg.add([_i], _w, 'REPLACE')
_vg = ob_limbs.vertex_groups.new(name='Bone.010')
for _i, _w in zip([52, 53, 54, 55, 56, 57, 58, 59, 60, 61, 62, 63, 64, 65, 66, 67, 68, 69, 70, 71, 72, 73, 74, 75, 76, 77, 79, 84, 85, 86, 87, 194, 195, 196, 197, 198, 199, 200, 201, 202, 203, 204, 205, 206, 207, 208, 209, 210, 211, 212, 213, 214, 215, 216, 217, 218, 219, 220, 221, 222, 223], [0.5144, 0.8054, 0.4823, 0.302, 0.5968, 0.8947, 0.6173, 0.4526, 0.6497, 0.9101, 0.6583, 0.5831, 0.667, 0.8399, 0.6627, 0.6175, 0.6402, 0.7101, 0.5922, 0.5779, 0.2138, 0.2665, 0.1651, 0.1431, 0.1048, 0.06663, 0.06322, 0.3422, 0.1722, 0.309, 0.3161, 0.0733, 0.1141, 0.07768, 0.1133, 0.2527, 0.2749, 0.1865, 0.2578, 0.2256, 0.1507, 0.1981, 0.1516, 0.126, 0.0002364, 0.2115, 0.1399, 0.1069, 0.09857, 0.1017, 0.08121, 0.05291, 0.05095, 0.05213, 0.04857, 0.04729, 0.0473, 0.04526, 0.04617, 0.04517, 0.04571]): _vg.add([_i], _w, 'REPLACE')
_vg = ob_limbs.vertex_groups.new(name='Bone.011')
for _i, _w in zip([52, 54, 56, 58, 59, 60, 61, 62, 63, 64, 65, 66, 67, 68, 69, 70, 71, 72, 73, 74, 75, 76, 77, 78, 79, 80, 81, 82, 83, 86, 88, 89, 90, 91, 92, 93, 94, 95, 96, 97, 98, 99, 100, 101, 102, 103, 212, 213, 214, 215, 216, 217, 218, 219, 220, 221, 222, 223], [0.003347, 0.04623, 0.02953, 0.08551, 0.04853, 0.06182, 0.000655, 0.1533, 0.1011, 0.09691, 0.06187, 0.1657, 0.137, 0.1326, 0.1205, 0.2202, 0.2103, 0.7744, 0.7239, 0.8256, 0.8373, 0.8889, 0.9294, 0.9976, 0.9313, 0.9768, 0.9831, 0.9937, 0.9834, 0.0003528, 0.9825, 0.9862, 0.989, 0.9852, 0.9848, 0.988, 0.9908, 0.9876, 0.989, 0.9921, 0.9936, 0.9912, 0.9926, 0.9929, 0.9931, 0.9929, 0.01876, 0.01977, 0.0667, 0.06219, 0.05771, 0.05951, 0.06289, 0.06028, 0.05714, 0.0579, 0.05809, 0.0577]): _vg.add([_i], _w, 'REPLACE')
_vg = ob_limbs.vertex_groups.new(name='Bone.013')
for _i, _w in zip([0, 1, 2, 3, 4, 5, 6, 7, 8, 9, 10, 11, 12, 13, 14, 15, 16, 17, 18, 19, 20, 21, 22, 23, 24, 25, 26, 27, 29, 30, 32, 33, 34, 35, 168, 169, 170, 171, 172, 173, 174, 175, 176, 177, 178, 179, 181, 182, 183], [0.3828, 0.7602, 0.4308, 0.1756, 0.3976, 0.6903, 0.458, 0.3004, 0.4316, 0.654, 0.503, 0.4205, 0.4954, 0.5841, 0.4996, 0.4628, 0.4862, 0.5484, 0.4845, 0.458, 0.2641, 0.2965, 0.2303, 0.2093, 0.1908, 0.1928, 0.1395, 0.1356, 0.01845, 0.0009464, 0.3871, 0.761, 0.4301, 0.1285, 0.04011, 0.03896, 0.02885, 0.0509, 0.1293, 0.08989, 0.0399, 0.009456, 0.03244, 0.1072, 0.1638, 0.1004, 0.03491, 0.06737, 0.04713]): _vg.add([_i], _w, 'REPLACE')
_vg = ob_limbs.vertex_groups.new(name='Bone.014')
for _i, _w in zip([8, 9, 10, 11, 12, 13, 14, 15, 16, 17, 18, 19, 168, 169, 170, 171, 172, 173, 174, 175, 176, 177, 178, 179, 180, 181, 182, 183, 184, 185, 186, 187, 188, 189, 190, 191, 192, 193], [0.02731, 0.007759, 0.05625, 0.05681, 0.06733, 0.06385, 0.09986, 0.09561, 0.08052, 0.07836, 0.1084, 0.09292, 0.06194, 0.06342, 0.05012, 0.06308, 0.1408, 0.1006, 0.08477, 0.04456, 0.05543, 0.1169, 0.1719, 0.1105, 0.007797, 0.05423, 0.1041, 0.0864, 0.08701, 0.08694, 0.0771, 0.07882, 0.0838, 0.08196, 0.07881, 0.07904, 0.08006, 0.07961]): _vg.add([_i], _w, 'REPLACE')
_vg = ob_limbs.vertex_groups.new(name='Bone.015')
for _i, _w in zip([2, 4, 5, 6, 7, 8, 9, 10, 11, 12, 13, 14, 15, 16, 17, 18, 19, 20, 21, 22, 23, 24, 25, 26, 27, 28, 29, 30, 31, 34, 36, 37, 38, 39, 40, 41, 42, 43, 44, 45, 46, 47, 48, 49, 50, 51, 178, 181, 182, 183, 184, 185, 186, 187, 188, 189, 190, 191, 192, 193], [0.0786, 0.01977, 0.031, 0.1127, 0.04063, 0.03429, 0.03345, 0.065, 0.0507, 0.0526, 0.04526, 0.05854, 0.06163, 0.06416, 0.05574, 0.07018, 0.09922, 0.7077, 0.6764, 0.7413, 0.7546, 0.7836, 0.7777, 0.8333, 0.8415, 0.9246, 0.8929, 0.9437, 0.9675, 0.02112, 0.9695, 0.9589, 0.97, 0.9799, 0.9752, 0.9669, 0.9746, 0.9828, 0.9811, 0.9767, 0.9824, 0.9855, 0.9685, 0.9683, 0.9688, 0.9689, 0.008342, 0.02455, 0.1355, 0.1175, 0.1509, 0.1474, 0.1272, 0.1325, 0.1421, 0.138, 0.1321, 0.1326, 0.1346, 0.1336]): _vg.add([_i], _w, 'REPLACE')
_m = ob_limbs.modifiers.new('Armature', 'ARMATURE')
_m.object = ob_bugbones
ob_head.parent = ob_bugbones
ob_head.matrix_parent_inverse = Matrix(((0.4693, -2.98e-08, 8.882e-16, -0.8047), (0.0, -2.608e-08, -0.4693, 0.1618), (0.0, 0.4693, -2.051e-08, 1.222), (0.0, 0.0, 0.0, 1.0)))
ob_head.location = (1.711, 1.987, 1.542)
ob_head.rotation_euler = (-0.445, 2.566e-08, -5.806e-09)
ob_head.lineart.crease_threshold = 0.0
_vg = ob_head.vertex_groups.new(name='Bone')
_vg = ob_head.vertex_groups.new(name='Bone.001')
for _i, _w in zip([0, 1, 2, 3, 4, 5, 6, 7, 8, 9, 10, 11, 12, 13, 14, 15, 16, 17, 18, 19, 20, 21, 22, 23, 24, 25, 26, 27, 28, 29, 30, 31, 32, 33, 34, 35, 36, 37, 38, 39, 40, 41, 42, 43, 44, 45, 46, 47, 48, 49, 50, 51, 52, 53, 54, 55, 56, 57, 58, 59, 60, 61, 62, 63, 64, 65, 66, 67, 68, 69, 70, 71, 72, 73, 74, 75, 76, 77, 78, 79, 82, 85, 88, 89, 90, 91, 92, 93, 94, 95, 97, 99, 101, 103, 104, 105, 107, 109], [0.0, 0.0, 0.0, 0.0, 0.0, 0.0, 0.0, 0.0, 0.0, 0.0, 0.0, 0.0, 0.0, 0.0, 0.0, 0.0, 0.0, 0.0, 0.0, 0.0, 0.0, 0.0, 0.0, 0.0, 0.0, 0.0, 0.0, 0.0, 0.0, 0.0, 0.0, 0.0, 0.0, 0.0, 0.0, 0.0, 0.0, 0.0, 0.0, 0.0, 0.0, 0.0, 0.02585, 0.08801, 0.0, 0.0, 0.0, 0.0, 0.0, 0.0, 0.0, 0.0, 0.0, 0.0, 0.0, 0.0, 0.0, 0.0, 0.0, 0.0, 0.0, 0.0, 0.0, 0.0, 0.0, 0.0, 0.0, 0.0, 0.0, 0.0, 0.0, 0.0, 0.0, 0.0, 0.0, 0.0, 0.0, 0.0, 0.03615, 0.0, 0.0, 0.01565, 0.0, 0.0, 0.0, 0.02794, 0.0, 0.0, 0.0, 0.0, 0.0, 0.0, 0.0, 0.0, 0.0, 0.0, 0.0, 0.0]): _vg.add([_i], _w, 'REPLACE')
_vg = ob_head.vertex_groups.new(name='Bone.002')
for _i, _w in zip([0, 1, 2, 3, 4, 5, 6, 7, 8, 9, 10, 11, 12, 13, 14, 15, 16, 17, 18, 19, 20, 21, 22, 23, 24, 25, 26, 27, 28, 29, 30, 31, 32, 33, 34, 35, 36, 37, 38, 39, 40, 41, 42, 43, 44, 45, 46, 47, 48, 49, 50, 51, 52, 53, 54, 55, 56, 57, 58, 59, 60, 61, 62, 63, 64, 65, 66, 67, 68, 69, 70, 71, 72, 73, 74, 75, 76, 77, 78, 79, 80, 81, 82, 83, 84, 85, 86, 87, 88, 89, 90, 91, 92, 93, 94, 95, 96, 97, 98, 99, 100, 101, 102, 103, 104, 105, 106, 107, 108, 109], [0.5363, 0.5332, 0.5339, 0.5383, 0.5305, 0.5301, 0.5303, 0.531, 0.5251, 0.525, 0.525, 0.525, 0.5138, 0.5137, 0.5137, 0.5134, 0.5013, 0.5019, 0.5012, 0.5019, 0.4945, 0.496, 0.4947, 0.496, 0.4907, 0.4912, 0.4908, 0.4912, 0.4871, 0.4874, 0.4871, 0.4873, 0.4852, 0.4849, 0.4843, 0.4833, 0.4848, 0.4839, 0.4835, 0.4794, 0.4394, 0.4466, 0.4427, 0.4526, 0.4417, 0.4435, 0.4426, 0.4448, 0.441, 0.4407, 0.4408, 0.4406, 0.4358, 0.4356, 0.4359, 0.4358, 0.4314, 0.4314, 0.4314, 0.4315, 0.4305, 0.4306, 0.4305, 0.4306, 0.4303, 0.4303, 0.4304, 0.4304, 0.4303, 0.4303, 0.4303, 0.4303, 0.4303, 0.4303, 0.4303, 0.4303, 0.4303, 0.4303, 0.4303, 0.4303, 0.9769, 0.976, 0.9773, 0.9753, 0.977, 0.9672, 0.9784, 0.9797, 0.6979, 0.9513, 0.684, 0.961, 0.9763, 0.9755, 0.8672, 0.995, 0.9952, 0.9991, 0.9999, 0.9968, 0.9964, 0.9949, 0.9951, 0.9998, 0.9997, 0.9994, 0.9965, 0.9968, 0.9967, 0.9998]): _vg.add([_i], _w, 'REPLACE')
_vg = ob_head.vertex_groups.new(name='Bone.003')
for _i, _w in zip([40, 41, 42, 43, 44, 45, 46, 47, 48, 49, 50, 51, 52, 53, 54, 55, 56, 57, 58, 59, 60, 61, 62, 63, 64, 65, 66, 67, 68, 69, 70, 71, 72, 73, 74, 75, 76, 77, 78, 79], [0.006397, 0.006625, 0.006468, 0.00612, 0.007849, 0.007876, 0.00784, 0.007785, 0.009401, 0.009406, 0.009414, 0.009413, 0.01268, 0.01267, 0.01272, 0.01272, 0.01694, 0.01676, 0.01708, 0.01729, 0.01764, 0.01747, 0.01769, 0.01775, 0.01772, 0.01768, 0.01775, 0.01781, 0.01774, 0.01773, 0.01774, 0.01775, 0.01774, 0.01774, 0.01774, 0.01774, 0.01774, 0.01774, 0.01774, 0.01774]): _vg.add([_i], _w, 'REPLACE')
_vg = ob_head.vertex_groups.new(name='Bone.004')
for _i, _w in zip([40, 41, 42, 43, 44, 45, 46, 47, 48, 49, 50, 51, 52, 53, 54, 55, 56, 57, 58, 59, 60, 61, 62, 63, 64, 65, 66, 67, 68, 69, 70, 71, 72, 73, 74, 75, 76, 77, 78, 79], [0.006397, 0.006625, 0.006468, 0.00612, 0.007849, 0.007876, 0.00784, 0.007785, 0.009401, 0.009406, 0.009414, 0.009413, 0.01268, 0.01267, 0.01272, 0.01272, 0.01694, 0.01676, 0.01708, 0.01729, 0.01764, 0.01747, 0.01769, 0.01775, 0.01772, 0.01768, 0.01775, 0.01781, 0.01774, 0.01773, 0.01774, 0.01775, 0.01774, 0.01774, 0.01774, 0.01774, 0.01774, 0.01774, 0.01774, 0.01774]): _vg.add([_i], _w, 'REPLACE')
_vg = ob_head.vertex_groups.new(name='Bone.006')
_vg = ob_head.vertex_groups.new(name='Bone.007')
_vg = ob_head.vertex_groups.new(name='Bone.008')
for _i, _w in zip([40, 41, 42, 43, 44, 45, 46, 47, 48, 49, 50, 51, 52, 53, 54, 55, 56, 57, 58, 59, 60, 61, 62, 63, 64, 65, 66, 67, 68, 69, 70, 71, 72, 73, 74, 75, 76, 77, 78, 79, 92, 95, 97, 99, 103, 104, 105, 107, 109], [0.0372, 0.03698, 0.04173, 0.03603, 0.03995, 0.03966, 0.04075, 0.03968, 0.04218, 0.04233, 0.04214, 0.04222, 0.04679, 0.04721, 0.04665, 0.04678, 0.0495, 0.04963, 0.04932, 0.04908, 0.05027, 0.05028, 0.05013, 0.04993, 0.05042, 0.05053, 0.05035, 0.05031, 0.0504, 0.05042, 0.0504, 0.05039, 0.0504, 0.05041, 0.0504, 0.0504, 0.0504, 0.0504, 0.0504, 0.0504, 0.0, 0.0, 0.0, 0.0, 0.0, 0.0, 0.0, 0.0, 0.0]): _vg.add([_i], _w, 'REPLACE')
_vg = ob_head.vertex_groups.new(name='Bone.005')
_vg = ob_head.vertex_groups.new(name='Bone.018')
for _i, _w in zip([0, 1, 2, 3, 4, 5, 6, 7, 8, 9, 10, 11, 12, 13, 14, 15, 16, 17, 18, 19, 20, 21, 22, 23, 24, 25, 26, 27, 28, 29, 30, 31, 32, 33, 34, 35, 36, 37, 38, 39, 93, 96, 100, 101], [0.0, 0.0, 0.0, 0.0, 0.0, 0.0, 0.0, 0.0, 0.0, 0.0, 0.0, 0.0, 0.0, 0.0, 0.0, 0.0, 0.0, 0.0, 0.0, 0.0, 0.0, 0.0, 0.0, 0.0, 0.0, 0.0, 0.0, 0.0, 0.0, 0.0, 0.0, 0.0, 0.0, 0.0, 0.0, 0.0, 0.0, 0.0, 0.0, 0.0, 0.0, 0.0, 0.0, 0.0]): _vg.add([_i], _w, 'REPLACE')
_vg = ob_head.vertex_groups.new(name='Bone.019')
for _i, _w in zip([0, 1, 2, 3, 4, 5, 6, 7, 8, 9, 10, 11, 12, 13, 14, 15, 16, 17, 18, 19, 20, 21, 22, 23, 24, 25, 26, 27, 28, 29, 30, 31, 32, 33, 34, 35, 36, 37, 38, 39], [0.0607, 0.06026, 0.06278, 0.06043, 0.06044, 0.06026, 0.06083, 0.06038, 0.05985, 0.0599, 0.05982, 0.05985, 0.05858, 0.05857, 0.05856, 0.05853, 0.05715, 0.05722, 0.05714, 0.05722, 0.05638, 0.05655, 0.0564, 0.05654, 0.05595, 0.056, 0.05595, 0.056, 0.05554, 0.05557, 0.05553, 0.05555, 0.05531, 0.05528, 0.05521, 0.0551, 0.05527, 0.05517, 0.05513, 0.05465]): _vg.add([_i], _w, 'REPLACE')
_vg = ob_head.vertex_groups.new(name='Bone.020')
for _i, _w in zip([0, 1, 2, 3, 4, 5, 6, 7, 8, 9, 10, 11, 12, 13, 14, 15, 16, 17, 18, 19, 20, 21, 22, 23, 24, 25, 26, 27, 28, 29, 30, 31, 32, 33, 34, 35, 36, 37, 38, 39, 93, 96, 100, 101, 108], [0.0, 0.0, 0.0, 0.0, 0.0, 0.0, 0.0, 0.0, 0.0, 0.0, 0.0, 0.0, 0.0, 0.0, 0.0, 0.0, 0.0, 0.0, 0.0, 0.0, 0.0, 0.0, 0.0, 0.0, 0.0, 0.0, 0.0, 0.0, 0.0, 0.0, 0.0, 0.0, 0.0, 0.0, 0.0, 0.0, 0.0, 0.0, 0.0, 0.0, 0.0, 0.0, 0.0, 0.0, 0.0]): _vg.add([_i], _w, 'REPLACE')
_vg = ob_head.vertex_groups.new(name='Bone.021')
_vg = ob_head.vertex_groups.new(name='Bone.022')
_vg = ob_head.vertex_groups.new(name='Bone.009')
_vg = ob_head.vertex_groups.new(name='Bone.010')
_vg = ob_head.vertex_groups.new(name='Bone.011')
_vg = ob_head.vertex_groups.new(name='Bone.013')
_vg = ob_head.vertex_groups.new(name='Bone.014')
_vg = ob_head.vertex_groups.new(name='Bone.015')
_m = ob_head.modifiers.new('Armature', 'ARMATURE')
_m.object = ob_bugbones
ob_body.parent = ob_bugbones
ob_body.matrix_parent_inverse = Matrix(((0.4693, -2.98e-08, 8.882e-16, -0.8047), (0.0, -2.608e-08, -0.4693, 0.1618), (0.0, 0.4693, -2.051e-08, 1.222), (0.0, 0.0, 0.0, 1.0)))
ob_body.location = (1.807, 0.3224, 1.699)
ob_body.scale = (0.4522, 0.4522, 0.4522)
ob_body.lineart.crease_threshold = 0.0
_vg = ob_body.vertex_groups.new(name='Bone')
for _i, _w in zip([42, 43, 44, 46, 47, 50, 51, 52, 53, 54, 55, 56, 57, 58, 59, 60, 61, 62, 63, 64, 65, 66, 67, 69, 70, 71, 73, 76, 77, 78, 79, 80, 81, 82, 83], [0.3298, 0.2073, 0.1994, 0.1141, 0.1096, 0.1124, 0.007275, 0.05424, 0.7842, 0.1856, 0.3745, 0.4514, 0.1829, 0.2214, 0.1653, 0.04812, 0.1775, 0.1144, 0.06716, 0.02741, 0.09625, 0.02071, 0.04975, 0.001174, 0.1116, 0.08048, 0.08047, 0.01179, 0.145, 0.06618, 0.05124, 0.1217, 0.03231, 0.1782, 0.2509]): _vg.add([_i], _w, 'REPLACE')
_vg = ob_body.vertex_groups.new(name='Bone.001')
for _i, _w in zip([0, 2, 4, 5, 6, 7, 8, 9, 10, 11, 12, 13, 14, 16, 17, 19, 20, 21, 22, 23, 24, 25, 26, 27, 28, 29, 30, 31, 32, 33, 34, 35, 36, 37, 38, 39, 40, 41, 50, 70, 77, 82, 83], [0.5551, 0.03708, 0.4854, 0.05126, 0.6671, 0.1214, 0.3216, 0.5572, 0.2688, 0.8054, 0.1465, 0.003664, 0.09611, 0.05631, 0.007618, 0.7776, 0.3487, 0.7879, 0.1566, 0.09811, 0.5807, 0.06109, 0.007031, 0.08332, 0.4195, 0.1937, 0.2756, 0.5286, 0.4124, 0.1634, 0.1254, 0.5578, 0.2125, 0.8044, 0.6648, 0.1885, 0.6071, 0.7848, 0.0202, 0.02178, 0.06802, 0.05817, 0.2251]): _vg.add([_i], _w, 'REPLACE')
_vg = ob_body.vertex_groups.new(name='Bone.002')
for _i, _w in zip([4, 8, 9, 11, 19, 20, 21, 28, 29, 30, 31, 35, 36, 38, 40, 41], [0.03607, 0.05774, 0.4092, 0.0272, 0.005917, 0.01558, 0.06809, 0.06465, 0.01277, 0.05476, 0.4437, 0.1726, 0.02478, 0.007906, 0.08631, 0.1581]): _vg.add([_i], _w, 'REPLACE')
_vg = ob_body.vertex_groups.new(name='Bone.003')
for _i, _w in zip([0, 2, 3, 4, 6, 7, 8, 10, 11, 12, 14, 17, 18, 19, 20, 21, 22, 24, 25, 26, 27, 28, 29, 32, 33, 34, 35, 37, 38, 39, 40, 50, 70, 77, 82, 83], [0.3039, 0.9081, 0.5008, 0.2016, 0.2401, 0.8097, 0.4397, 0.01604, 0.1247, 0.82, 0.8158, 0.09632, 0.8369, 0.1096, 0.2114, 0.02159, 0.01568, 0.3575, 0.04363, 0.848, 0.8566, 0.2551, 0.4505, 0.05799, 0.7899, 0.7696, 0.1736, 0.1182, 0.01735, 0.7519, 0.2269, 0.0202, 0.02178, 0.06802, 0.05817, 0.2251]): _vg.add([_i], _w, 'REPLACE')
_vg = ob_body.vertex_groups.new(name='Bone.004')
for _i, _w in zip([3, 4, 7, 8, 17, 18, 20, 26, 27, 28, 29, 34, 35, 39, 40], [0.4758, 0.09711, 0.03896, 0.1454, 0.02143, 0.01836, 0.1161, 0.1063, 0.02065, 0.1289, 0.2794, 0.0746, 0.0578, 0.01387, 0.05394]): _vg.add([_i], _w, 'REPLACE')
_vg = ob_body.vertex_groups.new(name='Bone.006')
_vg = ob_body.vertex_groups.new(name='Bone.007')
for _i, _w in zip([0, 2, 4, 8, 12, 17, 18, 19, 20, 28, 29, 35], [0.05647, 0.007411, 0.1466, 0.008895, 0.00346, 0.835, 0.1103, 0.008088, 0.2734, 0.1153, 0.02899, 0.01093]): _vg.add([_i], _w, 'REPLACE')
_vg = ob_body.vertex_groups.new(name='Bone.008')
_vg = ob_body.vertex_groups.new(name='Bone.005')
for _i, _w in zip([0, 1, 5, 6, 10, 13, 14, 15, 16, 19, 21, 22, 23, 24, 25, 30, 32, 36, 37, 38, 41, 42, 43, 44, 45, 46, 47, 50, 51, 52, 53, 54, 55, 56, 57, 58, 59, 60, 61, 62, 63, 65, 70, 71, 72, 73, 76, 77, 78, 80, 82, 83], [0.06244, 0.9767, 0.5279, 0.0646, 0.5491, 0.9231, 0.07587, 0.9887, 0.5277, 0.009674, 0.05557, 0.7181, 0.4627, 0.03405, 0.8728, 0.4275, 0.4563, 0.534, 0.042, 0.2265, 0.00271, 0.1867, 0.1615, 0.02488, 0.02615, 0.453, 0.5765, 0.1786, 0.8983, 0.1459, 0.008493, 0.07193, 0.1755, 0.05082, 0.3022, 0.3717, 0.16, 0.009033, 0.3674, 0.2633, 0.7451, 0.4587, 0.2379, 0.1398, 0.9041, 0.6495, 0.02717, 0.352, 0.4527, 0.07537, 0.2053, 0.2763]): _vg.add([_i], _w, 'REPLACE')
_vg = ob_body.vertex_groups.new(name='Bone.018')
for _i, _w in zip([10, 22, 23, 30, 36], [0.05246, 0.01568, 0.1763, 0.04186, 0.0695]): _vg.add([_i], _w, 'REPLACE')
_vg = ob_body.vertex_groups.new(name='Bone.019')
_vg = ob_body.vertex_groups.new(name='Bone.020')
_vg = ob_body.vertex_groups.new(name='Bone.021')
for _i, _w in zip([5, 10, 16, 21, 22, 23, 30, 32, 36, 38], [0.3873, 0.07858, 0.3957, 0.01062, 0.0484, 0.2401, 0.1784, 0.01594, 0.1327, 0.006211]): _vg.add([_i], _w, 'REPLACE')
_vg = ob_body.vertex_groups.new(name='Bone.022')
_vg = ob_body.vertex_groups.new(name='Bone.009')
for _i, _w in zip([42, 43, 44, 45, 46, 47, 48, 49, 50, 53, 54, 55, 56, 57, 58, 59, 60, 61, 62, 63, 64, 65, 66, 67, 69, 70, 71, 73, 75, 76, 77, 79, 81, 82], [0.2938, 0.1109, 0.6201, 0.4887, 0.2246, 0.07365, 0.08043, 0.834, 0.3608, 0.03503, 0.5828, 0.1653, 0.2842, 0.1004, 0.1444, 0.4402, 0.7069, 0.2493, 0.344, 0.07553, 0.0428, 0.04881, 0.6991, 0.1718, 0.8193, 0.3286, 0.4268, 0.1171, 0.9031, 0.4636, 0.1958, 0.07014, 0.8765, 0.2596]): _vg.add([_i], _w, 'REPLACE')
_vg = ob_body.vertex_groups.new(name='Bone.010')
for _i, _w in zip([42, 44, 45, 46, 49, 50, 54, 55, 56, 58, 59, 60, 61, 62, 63, 68, 69, 70, 71, 73, 76, 77, 81, 82], [0.0838, 0.05037, 0.4335, 0.1259, 0.1462, 0.2564, 0.08005, 0.01518, 0.0006826, 0.03243, 0.1661, 0.1927, 0.1095, 0.2088, 0.02037, 0.9768, 0.08672, 0.2241, 0.2876, 0.06865, 0.4427, 0.1464, 0.05174, 0.2156]): _vg.add([_i], _w, 'REPLACE')
_vg = ob_body.vertex_groups.new(name='Bone.011')
_vg = ob_body.vertex_groups.new(name='Bone.013')
for _i, _w in zip([42, 43, 44, 46, 47, 48, 52, 53, 54, 55, 56, 57, 58, 59, 61, 62, 63, 64, 65, 66, 67, 69, 72, 73, 74, 75, 78, 79, 80], [0.08994, 0.4771, 0.08818, 0.04309, 0.171, 0.9085, 0.5013, 0.0953, 0.07245, 0.2325, 0.1813, 0.3466, 0.1905, 0.05278, 0.0706, 0.02915, 0.05438, 0.8755, 0.2743, 0.2375, 0.7631, 0.0634, 0.03846, 0.02205, 0.9552, 0.08137, 0.3015, 0.8716, 0.6878]): _vg.add([_i], _w, 'REPLACE')
_vg = ob_body.vertex_groups.new(name='Bone.014')
for _i, _w in zip([47, 52, 57, 65, 78, 80], [0.02372, 0.2701, 0.03044, 0.09859, 0.1185, 0.08218]): _vg.add([_i], _w, 'REPLACE')
_vg = ob_body.vertex_groups.new(name='Bone.015')
_m = ob_body.modifiers.new('Armature', 'ARMATURE')
_m.object = ob_bugbones

# ---- collection membership
col_collection_1.objects.link(ob_bugbones)
col_collection_1.objects.link(ob_limbs)
col_collection_1.objects.link(ob_head)
col_collection_1.objects.link(ob_body)

# ---- scene / render settings (as saved in the file)
scene.frame_start = 1; scene.frame_end = 80; scene.frame_set(0)
scene.render.engine = 'BLENDER_EEVEE_NEXT'
scene.render.resolution_percentage = 50
scene.render.dither_intensity = 0.0
scene.cycles.use_denoising = False
scene.cycles.samples = 10
scene.cycles.sampling_pattern = 'TABULATED_SOBOL'
scene.cycles.light_sampling_threshold = 0.0
scene.cycles.use_adaptive_sampling = False
scene.cycles.use_light_tree = False
scene.cycles.blur_glossy = 0.0
scene.cycles.pixel_filter_type = 'GAUSSIAN'
scene.cycles.sample_clamp_indirect = 0.0
scene.view_settings.view_transform = 'Standard'
bpy.context.view_layer.update()

# ---- added for rendering (the .blend has no active camera and no usable light): camera, sun
cam_auto = bpy.data.cameras.new('AutoCamera')
cam_auto.lens = 50.0
cam_auto.sensor_width = 36.0
cam_auto.clip_end = 1000.0
ob_auto_camera = bpy.data.objects.new('AutoCamera', cam_auto)
scene.collection.objects.link(ob_auto_camera)
ob_auto_camera.location = (13.5626, -15.4769, 9.18501)
ob_auto_camera.rotation_euler = (1.09748, -7.21219e-08, 0.694738)
scene.camera = ob_auto_camera
light_auto_sun = bpy.data.lights.new('AutoSun', 'SUN')
light_auto_sun.energy = 3.0
light_auto_sun.angle = 0.0523599
ob_auto_sun = bpy.data.objects.new('AutoSun', light_auto_sun)
scene.collection.objects.link(ob_auto_sun)
ob_auto_sun.rotation_euler = (0.872665, 0.174533, 0.523599)
bpy.context.view_layer.update()
